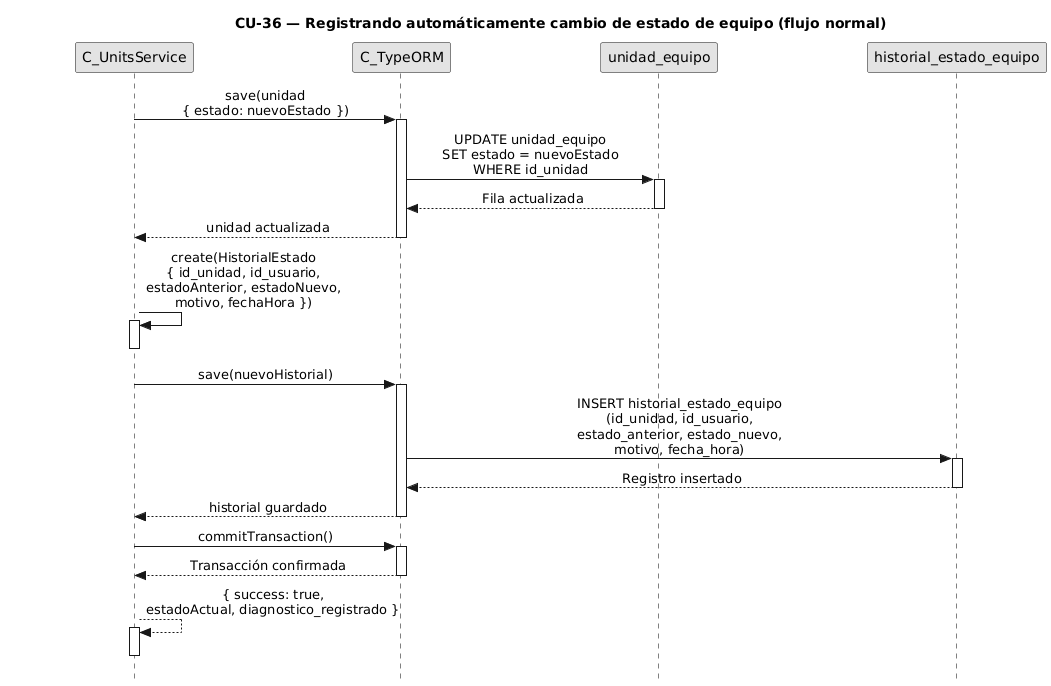

The diagram above was rendered by PlantUML. Its source (embedded in the PNG):
@startuml CU36-normal
title CU-36 — Registrando automáticamente cambio de estado de equipo (flujo normal)

skinparam style strictuml
skinparam monochrome true
skinparam shadowing false
skinparam sequenceMessageAlign center
skinparam ParticipantPadding 70
skinparam ActorPadding 30
skinparam sequence {
  MessageAlign center
  LifeLineBorderColor black
}
hide footbox

participant "C_UnitsService" as svc
participant "C_TypeORM" as orm
participant "unidad_equipo" as uent
participant "historial_estado_equipo" as hent

svc -> orm : save(unidad\n{ estado: nuevoEstado })
activate orm

orm -> uent : UPDATE unidad_equipo\nSET estado = nuevoEstado\nWHERE id_unidad
activate uent
uent --> orm : Fila actualizada
deactivate uent

orm --> svc : unidad actualizada
deactivate orm

svc -> svc : create(HistorialEstado\n{ id_unidad, id_usuario,\nestadoAnterior, estadoNuevo,\nmotivo, fechaHora })
activate svc
deactivate svc

svc -> orm : save(nuevoHistorial)
activate orm

orm -> hent : INSERT historial_estado_equipo\n(id_unidad, id_usuario,\nestado_anterior, estado_nuevo,\nmotivo, fecha_hora)
activate hent
hent --> orm : Registro insertado
deactivate hent

orm --> svc : historial guardado
deactivate orm

svc -> orm : commitTransaction()
activate orm
orm --> svc : Transacción confirmada
deactivate orm

svc --> svc : { success: true,\nestadoActual, diagnostico_registrado }
activate svc
deactivate svc

@enduml